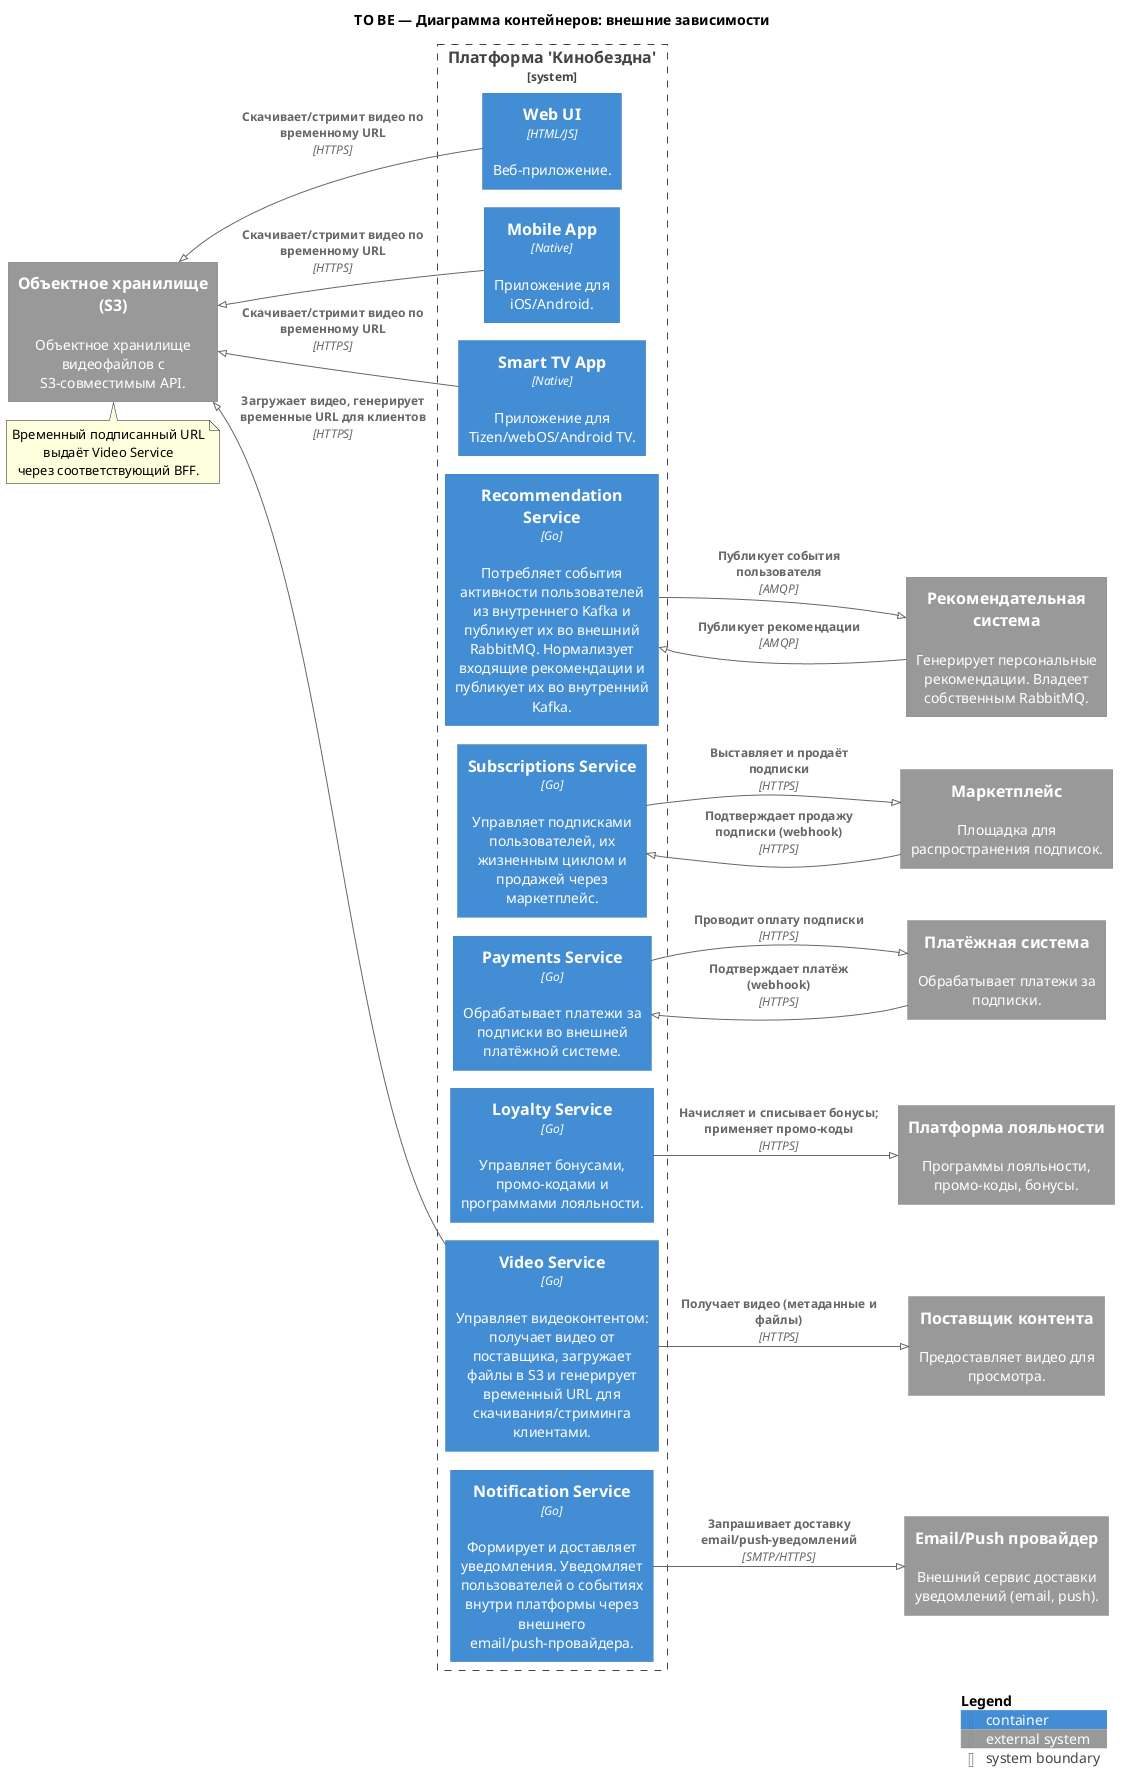

The diagram above was rendered by PlantUML. Its source (embedded in the PNG):
@startuml

!pragma layout smetana

!include <C4/C4_Container>
!include _containers.puml

title TO BE — Диаграмма контейнеров: внешние зависимости

left to right direction

System_Boundary(cinemaAbyssBoundary, "Платформа 'Кинобездна'") {
  $userApps()
  $boundarySvcs()
}

$extDeps()

note bottom of s3
    Временный подписанный URL выдаёт Video Service
    через соответствующий BFF.
end note

Rel_U(webApp, s3, "Скачивает/стримит видео по временному URL", "HTTPS")
Rel_U(mobileApp, s3, "Скачивает/стримит видео по временному URL", "HTTPS")
Rel_U(smartTvApp, s3, "Скачивает/стримит видео по временному URL", "HTTPS")

Rel_D(paymentsSvc, paymentSys, "Проводит оплату подписки", "HTTPS")
Rel_U(paymentSys, paymentsSvc, "Подтверждает платёж (webhook)", "HTTPS")
Rel_D(loyaltySvc, loyaltyManagementPlatform, "Начисляет и списывает бонусы; применяет промо-коды", "HTTPS")
Rel_D(subscriptionsSvc, marketplace, "Выставляет и продаёт подписки", "HTTPS")
Rel_U(marketplace, subscriptionsSvc, "Подтверждает продажу подписки (webhook)", "HTTPS")
Rel_D(videoSvc, contentProvider, "Получает видео (метаданные и файлы)", "HTTPS")
Rel_D(videoSvc, s3, "Загружает видео, генерирует временные URL для клиентов", "HTTPS")
Rel_D(recommendationSvc, recommendationSys, "Публикует события пользователя", "AMQP")
Rel_U(recommendationSys, recommendationSvc, "Публикует рекомендации", "AMQP")
Rel_D(notificationSvc, notificationProvider, "Запрашивает доставку email/push-уведомлений", "SMTP/HTTPS")

SHOW_LEGEND()

@enduml